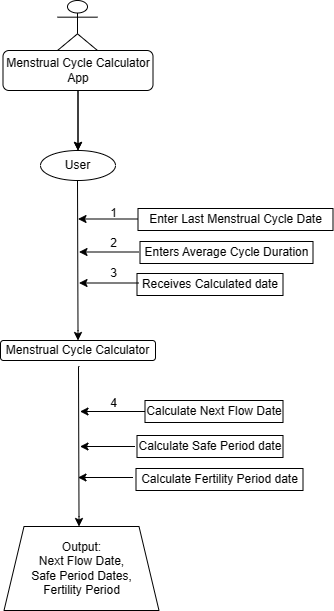

The diagram above was exported from draw.io. Its source (the exported page's mxGraphModel, read from the mxfile embedded in the PNG):
<mxGraphModel dx="746" dy="1567" grid="1" gridSize="10" guides="1" tooltips="1" connect="1" arrows="1" fold="1" page="1" pageScale="1" pageWidth="850" pageHeight="1100" background="none" math="0" shadow="0">
  <root>
    <mxCell id="0" />
    <mxCell id="1" parent="0" />
    <mxCell id="0bSeHTF4JcQt8hkCedue-44" value="" style="group" vertex="1" connectable="0" parent="1">
      <mxGeometry x="190" y="-100" width="332.5" height="610" as="geometry" />
    </mxCell>
    <mxCell id="0bSeHTF4JcQt8hkCedue-38" value="" style="group" vertex="1" connectable="0" parent="0bSeHTF4JcQt8hkCedue-44">
      <mxGeometry y="50" width="332.5" height="560" as="geometry" />
    </mxCell>
    <mxCell id="0bSeHTF4JcQt8hkCedue-8" value="" style="edgeStyle=orthogonalEdgeStyle;rounded=0;orthogonalLoop=1;jettySize=auto;html=1;" edge="1" parent="0bSeHTF4JcQt8hkCedue-38" source="0bSeHTF4JcQt8hkCedue-1" target="0bSeHTF4JcQt8hkCedue-7">
      <mxGeometry relative="1" as="geometry" />
    </mxCell>
    <mxCell id="0bSeHTF4JcQt8hkCedue-1" value="Menstrual Cycle Calculator App" style="rounded=1;whiteSpace=wrap;html=1;" vertex="1" parent="0bSeHTF4JcQt8hkCedue-38">
      <mxGeometry x="2.5" width="150" height="40" as="geometry" />
    </mxCell>
    <mxCell id="0bSeHTF4JcQt8hkCedue-3" value="" style="endArrow=classic;html=1;rounded=0;exitX=0.5;exitY=1;exitDx=0;exitDy=0;" edge="1" parent="0bSeHTF4JcQt8hkCedue-38" source="0bSeHTF4JcQt8hkCedue-1" target="0bSeHTF4JcQt8hkCedue-7">
      <mxGeometry width="50" height="50" relative="1" as="geometry">
        <mxPoint x="82.5" y="240" as="sourcePoint" />
        <mxPoint x="77.5" y="180" as="targetPoint" />
      </mxGeometry>
    </mxCell>
    <mxCell id="0bSeHTF4JcQt8hkCedue-5" value="" style="endArrow=classic;html=1;rounded=0;" edge="1" parent="0bSeHTF4JcQt8hkCedue-38">
      <mxGeometry width="50" height="50" relative="1" as="geometry">
        <mxPoint x="137.5" y="168.5" as="sourcePoint" />
        <mxPoint x="77.5" y="168.5" as="targetPoint" />
        <Array as="points">
          <mxPoint x="107.5" y="168.5" />
        </Array>
      </mxGeometry>
    </mxCell>
    <mxCell id="0bSeHTF4JcQt8hkCedue-7" value="User" style="ellipse;whiteSpace=wrap;html=1;" vertex="1" parent="0bSeHTF4JcQt8hkCedue-38">
      <mxGeometry x="40" y="100" width="75" height="30" as="geometry" />
    </mxCell>
    <mxCell id="0bSeHTF4JcQt8hkCedue-9" value="" style="endArrow=classic;html=1;rounded=0;" edge="1" parent="0bSeHTF4JcQt8hkCedue-38">
      <mxGeometry width="50" height="50" relative="1" as="geometry">
        <mxPoint x="78" y="130" as="sourcePoint" />
        <mxPoint x="77.5" y="290" as="targetPoint" />
        <Array as="points">
          <mxPoint x="77" y="130" />
          <mxPoint x="77.5" y="280" />
        </Array>
      </mxGeometry>
    </mxCell>
    <mxCell id="0bSeHTF4JcQt8hkCedue-21" value="" style="edgeStyle=orthogonalEdgeStyle;rounded=0;orthogonalLoop=1;jettySize=auto;html=1;" edge="1" parent="0bSeHTF4JcQt8hkCedue-38">
      <mxGeometry relative="1" as="geometry">
        <mxPoint x="134.5" y="396" as="sourcePoint" />
        <mxPoint x="79.5" y="396" as="targetPoint" />
      </mxGeometry>
    </mxCell>
    <mxCell id="0bSeHTF4JcQt8hkCedue-11" value="&lt;div style=&quot;text-align: left;&quot;&gt;Enter Last Menstrual Cycle Date&lt;/div&gt;" style="rounded=0;whiteSpace=wrap;html=1;" vertex="1" parent="0bSeHTF4JcQt8hkCedue-38">
      <mxGeometry x="137.5" y="158" width="195" height="22" as="geometry" />
    </mxCell>
    <mxCell id="0bSeHTF4JcQt8hkCedue-13" value="&lt;div style=&quot;text-align: left;&quot;&gt;Enters Average Cycle Duration&lt;/div&gt;" style="rounded=0;whiteSpace=wrap;html=1;" vertex="1" parent="0bSeHTF4JcQt8hkCedue-38">
      <mxGeometry x="139.5" y="191" width="173" height="22" as="geometry" />
    </mxCell>
    <mxCell id="0bSeHTF4JcQt8hkCedue-14" value="Receives Calculated date" style="rounded=0;whiteSpace=wrap;html=1;" vertex="1" parent="0bSeHTF4JcQt8hkCedue-38">
      <mxGeometry x="136.5" y="223" width="146" height="22" as="geometry" />
    </mxCell>
    <mxCell id="0bSeHTF4JcQt8hkCedue-15" value="Menstrual Cycle Calculator" style="rounded=1;whiteSpace=wrap;html=1;" vertex="1" parent="0bSeHTF4JcQt8hkCedue-38">
      <mxGeometry y="290" width="155" height="20" as="geometry" />
    </mxCell>
    <mxCell id="0bSeHTF4JcQt8hkCedue-17" value="" style="endArrow=classic;html=1;rounded=0;" edge="1" parent="0bSeHTF4JcQt8hkCedue-38">
      <mxGeometry width="50" height="50" relative="1" as="geometry">
        <mxPoint x="138.5" y="201.5" as="sourcePoint" />
        <mxPoint x="78.5" y="201.5" as="targetPoint" />
        <Array as="points">
          <mxPoint x="108.5" y="201.5" />
        </Array>
      </mxGeometry>
    </mxCell>
    <mxCell id="0bSeHTF4JcQt8hkCedue-18" value="" style="endArrow=classic;html=1;rounded=0;" edge="1" parent="0bSeHTF4JcQt8hkCedue-38">
      <mxGeometry width="50" height="50" relative="1" as="geometry">
        <mxPoint x="138.5" y="232.5" as="sourcePoint" />
        <mxPoint x="78.5" y="232.5" as="targetPoint" />
        <Array as="points">
          <mxPoint x="108.5" y="232.5" />
        </Array>
      </mxGeometry>
    </mxCell>
    <mxCell id="0bSeHTF4JcQt8hkCedue-20" value="" style="endArrow=classic;html=1;rounded=0;" edge="1" parent="0bSeHTF4JcQt8hkCedue-38">
      <mxGeometry width="50" height="50" relative="1" as="geometry">
        <mxPoint x="79" y="316" as="sourcePoint" />
        <mxPoint x="78.5" y="476" as="targetPoint" />
        <Array as="points">
          <mxPoint x="78" y="316" />
          <mxPoint x="78.5" y="466" />
        </Array>
      </mxGeometry>
    </mxCell>
    <mxCell id="0bSeHTF4JcQt8hkCedue-22" value="" style="edgeStyle=orthogonalEdgeStyle;rounded=0;orthogonalLoop=1;jettySize=auto;html=1;" edge="1" source="0bSeHTF4JcQt8hkCedue-23" parent="0bSeHTF4JcQt8hkCedue-38">
      <mxGeometry relative="1" as="geometry">
        <mxPoint x="79.5" y="361" as="targetPoint" />
      </mxGeometry>
    </mxCell>
    <mxCell id="0bSeHTF4JcQt8hkCedue-23" value="&lt;div style=&quot;text-align: left;&quot;&gt;Calculate Next Flow Date&lt;/div&gt;" style="rounded=0;whiteSpace=wrap;html=1;" vertex="1" parent="0bSeHTF4JcQt8hkCedue-38">
      <mxGeometry x="144.5" y="350" width="138" height="22" as="geometry" />
    </mxCell>
    <mxCell id="0bSeHTF4JcQt8hkCedue-28" value="1" style="text;html=1;align=center;verticalAlign=middle;resizable=0;points=[];autosize=1;strokeColor=none;fillColor=none;" vertex="1" parent="0bSeHTF4JcQt8hkCedue-38">
      <mxGeometry x="97.5" y="148" width="30" height="30" as="geometry" />
    </mxCell>
    <mxCell id="0bSeHTF4JcQt8hkCedue-29" value="2" style="text;html=1;align=center;verticalAlign=middle;resizable=0;points=[];autosize=1;strokeColor=none;fillColor=none;" vertex="1" parent="0bSeHTF4JcQt8hkCedue-38">
      <mxGeometry x="97.5" y="178" width="30" height="30" as="geometry" />
    </mxCell>
    <mxCell id="0bSeHTF4JcQt8hkCedue-31" value="3" style="text;html=1;align=center;verticalAlign=middle;resizable=0;points=[];autosize=1;strokeColor=none;fillColor=none;" vertex="1" parent="0bSeHTF4JcQt8hkCedue-38">
      <mxGeometry x="97.5" y="208" width="30" height="30" as="geometry" />
    </mxCell>
    <mxCell id="0bSeHTF4JcQt8hkCedue-32" value="4" style="text;html=1;align=center;verticalAlign=middle;resizable=0;points=[];autosize=1;strokeColor=none;fillColor=none;" vertex="1" parent="0bSeHTF4JcQt8hkCedue-38">
      <mxGeometry x="97.5" y="338" width="30" height="30" as="geometry" />
    </mxCell>
    <mxCell id="0bSeHTF4JcQt8hkCedue-34" value="&lt;div style=&quot;text-align: left;&quot;&gt;Calculate Safe Period date&lt;/div&gt;" style="rounded=0;whiteSpace=wrap;html=1;" vertex="1" parent="0bSeHTF4JcQt8hkCedue-38">
      <mxGeometry x="136.5" y="385" width="146" height="22" as="geometry" />
    </mxCell>
    <mxCell id="0bSeHTF4JcQt8hkCedue-35" value="&lt;div style=&quot;text-align: left;&quot;&gt;Calculate Fertility Period date&lt;/div&gt;" style="rounded=0;whiteSpace=wrap;html=1;" vertex="1" parent="0bSeHTF4JcQt8hkCedue-38">
      <mxGeometry x="135.5" y="418" width="167" height="22" as="geometry" />
    </mxCell>
    <mxCell id="0bSeHTF4JcQt8hkCedue-36" value="" style="edgeStyle=orthogonalEdgeStyle;rounded=0;orthogonalLoop=1;jettySize=auto;html=1;" edge="1" parent="0bSeHTF4JcQt8hkCedue-38">
      <mxGeometry relative="1" as="geometry">
        <mxPoint x="132.5" y="427" as="sourcePoint" />
        <mxPoint x="77.5" y="427" as="targetPoint" />
      </mxGeometry>
    </mxCell>
    <mxCell id="0bSeHTF4JcQt8hkCedue-37" value="Output:&lt;div&gt;Next Flow Date,&lt;/div&gt;&lt;div&gt;Safe Period Dates,&lt;/div&gt;&lt;div&gt;Fertility Period&lt;/div&gt;" style="shape=trapezoid;perimeter=trapezoidPerimeter;whiteSpace=wrap;html=1;fixedSize=1;" vertex="1" parent="0bSeHTF4JcQt8hkCedue-38">
      <mxGeometry x="3.5" y="476" width="155" height="84" as="geometry" />
    </mxCell>
    <mxCell id="0bSeHTF4JcQt8hkCedue-39" value="" style="shape=umlActor;verticalLabelPosition=bottom;verticalAlign=top;html=1;outlineConnect=0;" vertex="1" parent="0bSeHTF4JcQt8hkCedue-44">
      <mxGeometry x="57" width="40" height="50" as="geometry" />
    </mxCell>
  </root>
</mxGraphModel>